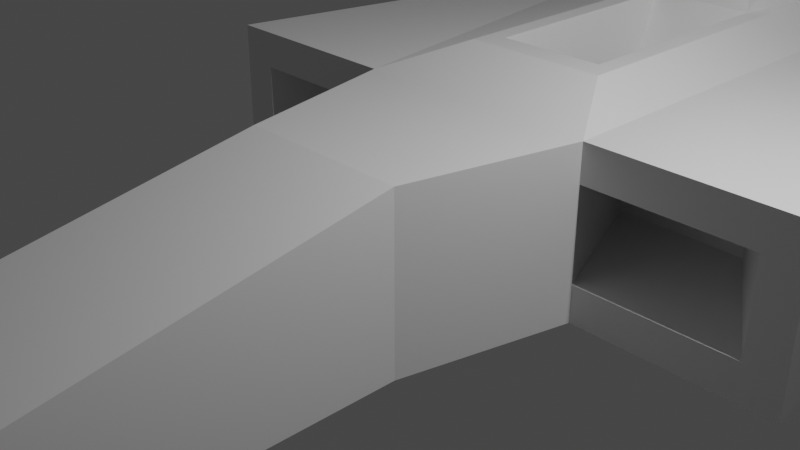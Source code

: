# Source: racecar.blend  (saved by Blender 2.92.15; exported with 4.5.12 LTS)
import bpy
from mathutils import Matrix  # noqa: F401  (used for matrix-valued properties, if any)

bpy.ops.wm.read_factory_settings(use_empty=True)
scene = bpy.context.scene
scene.name = 'Scene'

# ---- collections
col_collection = bpy.data.collections.new('Collection'); scene.collection.children.link(col_collection)

# ---- materials (node trees are filled in below, after node groups)
mat_material = bpy.data.materials.new('Material')
mat_material.alpha_threshold = 0.0
mat_material.use_transparent_shadow = False
mat_material.line_color = (0.0, 0.0, 0.0, 1.0)

# ---- material node trees
mat_material.use_nodes = True; mat_material.node_tree.nodes.clear()
_N = mat_material.node_tree.nodes; _L = mat_material.node_tree.links
n0 = _N.new('ShaderNodeOutputMaterial'); n0.name = 'Material Output'; n0.location = (300, 300)
n1 = _N.new('ShaderNodeBsdfPrincipled'); n1.name = 'Principled BSDF'; n1.location = (10, 300)
n1.distribution = 'GGX'
n1.subsurface_method = 'BURLEY'
n1.inputs[2].default_value = 0.4
n1.inputs[3].default_value = 1.45
n1.inputs[27].default_value = (0.0, 0.0, 0.0, 1.0)
n1.inputs[28].default_value = 1.0
_L.new(n1.outputs[0], n0.inputs[0])
n0.is_active_output = True

# ---- world
world_world = bpy.data.worlds.new('World'); scene.world = world_world
world_world.use_nodes = True; world_world.node_tree.nodes.clear()
_N = world_world.node_tree.nodes; _L = world_world.node_tree.links
n0 = _N.new('ShaderNodeOutputWorld'); n0.name = 'World Output'; n0.location = (300, 300)
n1 = _N.new('ShaderNodeBackground'); n1.name = 'Background'; n1.location = (10, 300)
n1.inputs[0].default_value = (0.05088, 0.05088, 0.05088, 1.0)
_L.new(n1.outputs[0], n0.inputs[0])
n0.is_active_output = True
world_world.color = (0.05088, 0.05088, 0.05088)
world_world.use_sun_shadow = False
world_world.sun_shadow_jitter_overblur = 0.0

# ---- cameras
cam_camera = bpy.data.cameras.new('Camera')
cam_camera.clip_end = 100.0
cam_camera.ortho_scale = 7.314

# ---- lights
light_light = bpy.data.lights.new('Light', 'POINT')
light_light.transmission_factor = 0.0
light_light.energy = 1000.0
light_light.shadow_soft_size = 0.1
light_light.shadow_maximum_resolution = 0.006
light_light.use_absolute_resolution = True

# ---- meshes
me_cube = bpy.data.meshes.new('Cube')
me_cube.from_pydata([(1.466, 1.0, 1.0), (1.466, 1.0, -1.0), (1.0, -1.0, 1.0), (1.0, -1.0, -1.0), (-1.466, 1.0, 1.0), (-1.466, 1.0, -1.0), (-1.0, -1.0, 1.0), (-1.0, -1.0, -1.0), (-1.0, -10.3, -1.0), (-1.0, -10.3, -0.7031), (1.0, -10.3, -0.7031), (1.0, -10.3, -1.0), (1.466, 9.432, -1.0), (-1.466, 9.432, -1.0), (1.466, 9.432, 1.0), (-1.466, 9.432, 1.0), (3.836, 1.0, 1.0), (3.836, 1.0, -1.0), (-3.836, 1.0, 1.0), (-3.836, 1.0, -1.0), (2.997, 8.341, 0.7851), (2.997, 8.341, -0.7851), (-2.997, 8.341, 0.7851), (-2.997, 8.341, -0.7851), (1.464, 1.0, 0.5516), (1.464, 1.0, -0.5516), (-1.464, 1.0, 0.5516), (-1.464, 1.0, -0.5516), (3.394, 1.0, 0.5516), (3.394, 1.0, -0.5516), (-3.394, 1.0, 0.5516), (-3.394, 1.0, -0.5516), (0.9486, 2.481, 0.4034), (0.9486, 2.481, -0.4034), (-0.9486, 2.481, 0.4034), (-0.9486, 2.481, -0.4034), (2.482, 2.481, 0.4034), (2.482, 2.481, -0.4034), (-2.482, 2.481, 0.4034), (-2.482, 2.481, -0.4034), (1.839, 11.34, -0.6808), (-1.839, 11.34, -0.6808), (2.153, 13.95, 0.6808), (-2.153, 13.95, 0.6808), (-0.8705, 1.965, 1.274), (0.8705, 1.965, 1.274), (-0.8705, 6.972, 1.274), (0.8705, 6.972, 1.274), (-0.6562, 2.26, 1.274), (0.6562, 2.26, 1.274), (-0.6562, 5.163, 1.274), (0.6562, 5.163, 1.274), (-0.4817, 1.636, 0.04208), (0.4817, 1.636, 0.04208), (-0.4817, 4.425, 0.04208), (0.4817, 4.425, 0.04208), (-0.5699, 6.66, 2.042), (0.5699, 6.66, 2.042), (-0.4296, 5.476, 2.725), (0.4296, 5.476, 2.725), (2.001, 13.44, 0.7036), (-2.001, 13.44, 0.7036), (-2.153, 13.95, 4.074), (2.153, 13.95, 4.074), (-2.001, 13.44, 3.954), (2.001, 13.44, 3.954), (-1.924, 13.95, 0.6822), (1.924, 13.95, 0.6822), (-1.924, 13.95, 3.893), (1.924, 13.95, 3.893), (-1.906, 13.44, 0.7036), (1.906, 13.44, 0.7036), (-1.906, 13.44, 3.954), (1.906, 13.44, 3.954)], [], [(0, 4, 6, 2), (6, 7, 8, 9), (7, 6, 4, 5), (5, 1, 3, 7), (1, 0, 2, 3), (4, 18, 30, 26), (11, 10, 9, 8), (7, 3, 11, 8), (2, 6, 9, 10), (3, 2, 10, 11), (15, 14, 42, 43), (1, 5, 13, 12), (0, 14, 47, 45), (14, 0, 16, 20), (19, 18, 22, 23), (16, 17, 21, 20), (13, 5, 19, 23), (12, 14, 20, 21), (1, 12, 21, 17), (4, 15, 22, 18), (18, 19, 31, 30), (15, 13, 23, 22), (26, 30, 38, 34), (25, 29, 37, 33), (5, 4, 26, 27), (16, 0, 24, 28), (19, 5, 27, 31), (17, 16, 28, 29), (0, 1, 25, 24), (1, 17, 29, 25), (35, 34, 38, 39), (32, 33, 37, 36), (30, 31, 39, 38), (27, 26, 34, 35), (31, 27, 35, 39), (28, 24, 32, 36), (29, 28, 36, 37), (24, 25, 33, 32), (41, 43, 42, 40), (14, 12, 40, 42), (13, 15, 43, 41), (12, 13, 41, 40), (44, 45, 49, 48), (14, 15, 46, 47), (4, 0, 45, 44), (15, 4, 44, 46), (49, 51, 55, 53), (45, 47, 51, 49), (46, 50, 58, 56), (46, 44, 48, 50), (52, 53, 55, 54), (51, 50, 54, 55), (50, 48, 52, 54), (48, 49, 53, 52), (57, 56, 58, 59), (50, 51, 59, 58), (51, 47, 57, 59), (47, 46, 56, 57), (43, 61, 64, 62), (63, 62, 64, 65), (65, 64, 72, 73), (73, 72, 68, 69), (60, 42, 63, 65), (62, 63, 69, 68), (63, 42, 67, 69), (43, 62, 68, 66), (60, 65, 73, 71), (64, 61, 70, 72), (73, 69, 67, 71), (72, 70, 66, 68)])
_uv = me_cube.uv_layers.new(name='UVMap')
_uv.uv.foreach_set('vector', [0.625, 0.5, 0.875, 0.5, 0.875, 0.75, 0.625, 0.75, 0.625, 0.0, 0.375, 0.0, 0.375, 0.0, 0.625, 0.0, 0.375, 0.0, 0.625, 0.0, 0.625, 0.25, 0.375, 0.25, 0.125, 0.5, 0.375, 0.5, 0.375, 0.75, 0.125, 0.75, 0.375, 0.5, 0.625, 0.5, 0.625, 0.75, 0.375, 0.75, 0.875, 0.5, 0.875, 0.5, 0.875, 0.5, 0.875, 0.5, 0.375, 0.75, 0.625, 0.75, 0.625, 1.0, 0.375, 1.0, 0.125, 0.75, 0.375, 0.75, 0.375, 0.75, 0.125, 0.75, 0.625, 0.75, 0.875, 0.75, 0.875, 0.75, 0.625, 0.75, 0.375, 0.75, 0.625, 0.75, 0.625, 0.75, 0.375, 0.75, 0.875, 0.5, 0.625, 0.5, 0.625, 0.5, 0.875, 0.5, 0.375, 0.5, 0.125, 0.5, 0.125, 0.5, 0.375, 0.5, 0.625, 0.5, 0.625, 0.5, 0.625, 0.5, 0.625, 0.5, 0.625, 0.5, 0.625, 0.5, 0.625, 0.5, 0.625, 0.5, 0.375, 0.25, 0.625, 0.25, 0.625, 0.25, 0.375, 0.25, 0.625, 0.5, 0.375, 0.5, 0.375, 0.5, 0.625, 0.5, 0.125, 0.5, 0.125, 0.5, 0.125, 0.5, 0.125, 0.5, 0.375, 0.5, 0.625, 0.5, 0.625, 0.5, 0.375, 0.5, 0.375, 0.5, 0.375, 0.5, 0.375, 0.5, 0.375, 0.5, 0.875, 0.5, 0.875, 0.5, 0.875, 0.5, 0.875, 0.5, 0.625, 0.25, 0.375, 0.25, 0.375, 0.25, 0.625, 0.25, 0.625, 0.25, 0.375, 0.25, 0.375, 0.25, 0.625, 0.25, 0.875, 0.5, 0.875, 0.5, 0.875, 0.5, 0.875, 0.5, 0.375, 0.5, 0.375, 0.5, 0.375, 0.5, 0.375, 0.5, 0.375, 0.25, 0.625, 0.25, 0.625, 0.25, 0.375, 0.25, 0.625, 0.5, 0.625, 0.5, 0.625, 0.5, 0.625, 0.5, 0.125, 0.5, 0.125, 0.5, 0.125, 0.5, 0.125, 0.5, 0.375, 0.5, 0.625, 0.5, 0.625, 0.5, 0.375, 0.5, 0.625, 0.5, 0.375, 0.5, 0.375, 0.5, 0.625, 0.5, 0.375, 0.5, 0.375, 0.5, 0.375, 0.5, 0.375, 0.5, 0.375, 0.25, 0.625, 0.25, 0.625, 0.25, 0.375, 0.25, 0.625, 0.5, 0.375, 0.5, 0.375, 0.5, 0.625, 0.5, 0.625, 0.25, 0.375, 0.25, 0.375, 0.25, 0.625, 0.25, 0.375, 0.25, 0.625, 0.25, 0.625, 0.25, 0.375, 0.25, 0.125, 0.5, 0.125, 0.5, 0.125, 0.5, 0.125, 0.5, 0.625, 0.5, 0.625, 0.5, 0.625, 0.5, 0.625, 0.5, 0.375, 0.5, 0.625, 0.5, 0.625, 0.5, 0.375, 0.5, 0.625, 0.5, 0.375, 0.5, 0.375, 0.5, 0.625, 0.5, 0.375, 0.25, 0.625, 0.25, 0.625, 0.5, 0.375, 0.5, 0.625, 0.5, 0.375, 0.5, 0.375, 0.5, 0.625, 0.5, 0.375, 0.25, 0.625, 0.25, 0.625, 0.25, 0.375, 0.25, 0.375, 0.5, 0.125, 0.5, 0.125, 0.5, 0.375, 0.5, 0.875, 0.5, 0.625, 0.5, 0.625, 0.5, 0.875, 0.5, 0.625, 0.5, 0.875, 0.5, 0.875, 0.5, 0.625, 0.5, 0.875, 0.5, 0.625, 0.5, 0.625, 0.5, 0.875, 0.5, 0.875, 0.5, 0.875, 0.5, 0.875, 0.5, 0.875, 0.5, 0.625, 0.5, 0.625, 0.5, 0.625, 0.5, 0.625, 0.5, 0.625, 0.5, 0.625, 0.5, 0.625, 0.5, 0.625, 0.5, 0.875, 0.5, 0.875, 0.5, 0.875, 0.5, 0.875, 0.5, 0.875, 0.5, 0.875, 0.5, 0.875, 0.5, 0.875, 0.5, 0.875, 0.5, 0.625, 0.5, 0.625, 0.5, 0.875, 0.5, 0.625, 0.5, 0.875, 0.5, 0.875, 0.5, 0.625, 0.5, 0.875, 0.5, 0.875, 0.5, 0.875, 0.5, 0.875, 0.5, 0.875, 0.5, 0.625, 0.5, 0.625, 0.5, 0.875, 0.5, 0.625, 0.5, 0.875, 0.5, 0.875, 0.5, 0.625, 0.5, 0.875, 0.5, 0.625, 0.5, 0.625, 0.5, 0.875, 0.5, 0.625, 0.5, 0.625, 0.5, 0.625, 0.5, 0.625, 0.5, 0.625, 0.5, 0.875, 0.5, 0.875, 0.5, 0.625, 0.5, 0.0, 0.0, 0.0, 0.0, 0.0, 0.0, 0.0, 0.0, 0.625, 0.5, 0.875, 0.5, 0.875, 0.5, 0.625, 0.5, 0.625, 0.5, 0.875, 0.5, 0.875, 0.5, 0.625, 0.5, 0.625, 0.5, 0.875, 0.5, 0.875, 0.5, 0.625, 0.5, 0.0, 0.0, 0.0, 0.0, 0.0, 0.0, 0.0, 0.0, 0.875, 0.5, 0.625, 0.5, 0.625, 0.5, 0.875, 0.5, 0.0, 0.0, 0.0, 0.0, 0.0, 0.0, 0.0, 0.0, 0.0, 0.0, 0.0, 0.0, 0.0, 0.0, 0.0, 0.0, 0.0, 0.0, 0.0, 0.0, 0.0, 0.0, 0.0, 0.0, 0.0, 0.0, 0.0, 0.0, 0.0, 0.0, 0.0, 0.0, 0.0, 0.0, 0.0, 0.0, 0.0, 0.0, 0.0, 0.0, 0.0, 0.0, 0.0, 0.0, 0.0, 0.0, 0.0, 0.0])
me_cube.materials.append(mat_material)
me_cube.use_remesh_preserve_volume = False
me_cube.use_remesh_preserve_attributes = False
me_cube.use_mirror_vertex_groups = False
me_cube.update()

# ---- objects
ob_cube = bpy.data.objects.new('Cube', me_cube)
ob_light = bpy.data.objects.new('Light', light_light)
ob_camera = bpy.data.objects.new('Camera', cam_camera)

# ---- transforms, parenting, visibility, modifiers, constraints
ob_cube.location = (0.0, 0.0, 0.0)
ob_cube.lock_rotations_4d = False
ob_cube.empty_display_type = 'ARROWS'
ob_cube.lineart.crease_threshold = 0.0
ob_light.location = (4.076, 1.005, 5.904)
ob_light.rotation_euler = (0.6503, 0.05522, 1.866)
ob_light.lock_rotations_4d = False
ob_light.empty_display_type = 'ARROWS'
ob_light.color = (0.0, 0.0, 0.0, 0.0)
ob_light.lineart.crease_threshold = 0.0
ob_camera.location = (7.359, -6.926, 4.958)
ob_camera.rotation_euler = (1.109, 0.0, 0.8149)
ob_camera.lock_rotations_4d = False
ob_camera.empty_display_type = 'ARROWS'
ob_camera.color = (0.0, 0.0, 0.0, 0.0)
ob_camera.display_type = 'WIRE'
ob_camera.lineart.crease_threshold = 0.0

# ---- collection membership
col_collection.objects.link(ob_cube)
col_collection.objects.link(ob_light)
col_collection.objects.link(ob_camera)

# ---- scene / render settings (as saved in the file)
scene.camera = ob_camera
scene.frame_start = 1; scene.frame_end = 250; scene.frame_set(1)
scene.render.engine = 'BLENDER_EEVEE_NEXT'
scene.cycles.use_denoising = False
scene.cycles.samples = 128
scene.cycles.sampling_pattern = 'TABULATED_SOBOL'
scene.cycles.use_adaptive_sampling = False
scene.cycles.use_light_tree = False
scene.view_settings.view_transform = 'Filmic'
bpy.context.view_layer.update()
